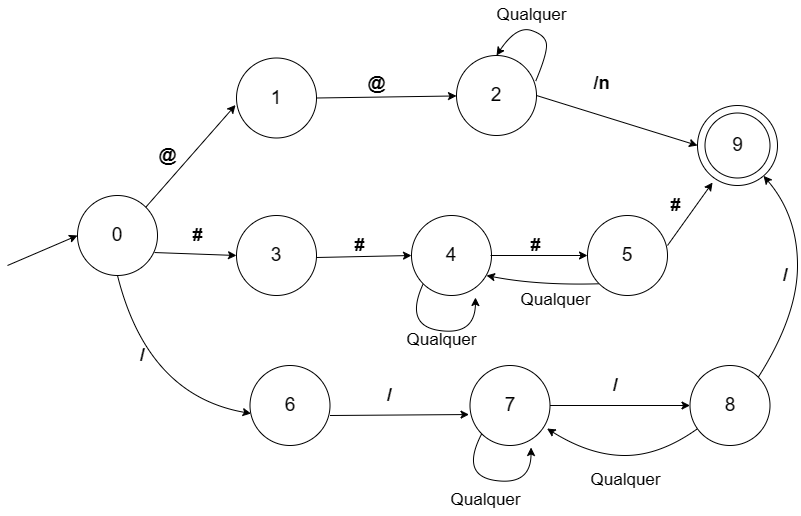

The diagram above was exported from draw.io. Its source (the exported page's mxGraphModel, read from the mxfile embedded in the PNG):
<mxGraphModel dx="880" dy="1645" grid="1" gridSize="10" guides="1" tooltips="1" connect="1" arrows="1" fold="1" page="1" pageScale="1" pageWidth="827" pageHeight="1169" math="0" shadow="0">
  <root>
    <mxCell id="0" />
    <mxCell id="1" parent="0" />
    <mxCell id="pkGC--2b6-af8suhf_dh-17" value="" style="curved=1;endArrow=classic;html=1;rounded=0;entryX=0.963;entryY=0.788;entryDx=0;entryDy=0;entryPerimeter=0;exitX=0;exitY=1;exitDx=0;exitDy=0;" parent="1" source="pkGC--2b6-af8suhf_dh-3" edge="1">
      <mxGeometry width="50" height="50" relative="1" as="geometry">
        <mxPoint x="639" y="260" as="sourcePoint" />
        <mxPoint x="489" y="260" as="targetPoint" />
        <Array as="points">
          <mxPoint x="540" y="270" />
        </Array>
      </mxGeometry>
    </mxCell>
    <mxCell id="SnbxA-g8HE78IrulDxHP-1" value="0" style="ellipse;whiteSpace=wrap;html=1;aspect=fixed;fontSize=19;" parent="1" vertex="1">
      <mxGeometry x="80" y="180" width="80" height="80" as="geometry" />
    </mxCell>
    <mxCell id="SnbxA-g8HE78IrulDxHP-3" value="1" style="ellipse;whiteSpace=wrap;html=1;aspect=fixed;fontSize=19;" parent="1" vertex="1">
      <mxGeometry x="239" y="42.5" width="80" height="80" as="geometry" />
    </mxCell>
    <mxCell id="SnbxA-g8HE78IrulDxHP-4" value="6" style="ellipse;whiteSpace=wrap;html=1;aspect=fixed;fontSize=19;" parent="1" vertex="1">
      <mxGeometry x="252.5" y="350" width="80" height="80" as="geometry" />
    </mxCell>
    <mxCell id="SnbxA-g8HE78IrulDxHP-5" value="2" style="ellipse;whiteSpace=wrap;html=1;aspect=fixed;fontSize=19;" parent="1" vertex="1">
      <mxGeometry x="459" y="40" width="80" height="80" as="geometry" />
    </mxCell>
    <mxCell id="SnbxA-g8HE78IrulDxHP-6" value="7" style="ellipse;whiteSpace=wrap;html=1;aspect=fixed;fontSize=19;" parent="1" vertex="1">
      <mxGeometry x="472.5" y="350" width="80" height="80" as="geometry" />
    </mxCell>
    <mxCell id="SnbxA-g8HE78IrulDxHP-7" value="8" style="ellipse;whiteSpace=wrap;html=1;aspect=fixed;fontSize=19;" parent="1" vertex="1">
      <mxGeometry x="692.5" y="350" width="80" height="80" as="geometry" />
    </mxCell>
    <mxCell id="SnbxA-g8HE78IrulDxHP-8" value="" style="ellipse;whiteSpace=wrap;html=1;aspect=fixed;fontSize=19;" parent="1" vertex="1">
      <mxGeometry x="700" y="90" width="80" height="80" as="geometry" />
    </mxCell>
    <mxCell id="SnbxA-g8HE78IrulDxHP-11" value="" style="curved=1;endArrow=classic;html=1;rounded=0;entryX=0.013;entryY=0.6;entryDx=0;entryDy=0;entryPerimeter=0;exitX=0.5;exitY=1;exitDx=0;exitDy=0;fontSize=19;" parent="1" source="SnbxA-g8HE78IrulDxHP-1" target="SnbxA-g8HE78IrulDxHP-4" edge="1">
      <mxGeometry width="50" height="50" relative="1" as="geometry">
        <mxPoint x="100" y="460" as="sourcePoint" />
        <mxPoint x="240" y="340" as="targetPoint" />
        <Array as="points">
          <mxPoint x="150" y="380" />
        </Array>
      </mxGeometry>
    </mxCell>
    <mxCell id="SnbxA-g8HE78IrulDxHP-12" value="" style="endArrow=classic;html=1;rounded=0;entryX=-0.012;entryY=0.588;entryDx=0;entryDy=0;entryPerimeter=0;fontSize=19;exitX=1;exitY=0;exitDx=0;exitDy=0;" parent="1" source="SnbxA-g8HE78IrulDxHP-1" target="SnbxA-g8HE78IrulDxHP-3" edge="1">
      <mxGeometry width="50" height="50" relative="1" as="geometry">
        <mxPoint x="170" y="210" as="sourcePoint" />
        <mxPoint x="230" y="190" as="targetPoint" />
      </mxGeometry>
    </mxCell>
    <mxCell id="SnbxA-g8HE78IrulDxHP-13" value="" style="endArrow=classic;html=1;rounded=0;exitX=1;exitY=0.5;exitDx=0;exitDy=0;fontSize=19;" parent="1" source="SnbxA-g8HE78IrulDxHP-3" target="SnbxA-g8HE78IrulDxHP-5" edge="1">
      <mxGeometry width="50" height="50" relative="1" as="geometry">
        <mxPoint x="339" y="160" as="sourcePoint" />
        <mxPoint x="450" y="80" as="targetPoint" />
      </mxGeometry>
    </mxCell>
    <mxCell id="SnbxA-g8HE78IrulDxHP-20" value="" style="endArrow=classic;html=1;rounded=0;exitX=1;exitY=0.625;exitDx=0;exitDy=0;exitPerimeter=0;entryX=-0.012;entryY=0.613;entryDx=0;entryDy=0;entryPerimeter=0;fontSize=19;" parent="1" source="SnbxA-g8HE78IrulDxHP-4" target="SnbxA-g8HE78IrulDxHP-6" edge="1">
      <mxGeometry width="50" height="50" relative="1" as="geometry">
        <mxPoint x="362.5" y="410" as="sourcePoint" />
        <mxPoint x="412.5" y="360" as="targetPoint" />
      </mxGeometry>
    </mxCell>
    <mxCell id="SnbxA-g8HE78IrulDxHP-21" value="" style="endArrow=classic;html=1;rounded=0;exitX=1;exitY=0.5;exitDx=0;exitDy=0;entryX=0;entryY=0.5;entryDx=0;entryDy=0;fontSize=19;" parent="1" source="SnbxA-g8HE78IrulDxHP-5" target="SnbxA-g8HE78IrulDxHP-8" edge="1">
      <mxGeometry width="50" height="50" relative="1" as="geometry">
        <mxPoint x="570" y="130" as="sourcePoint" />
        <mxPoint x="660" y="110" as="targetPoint" />
      </mxGeometry>
    </mxCell>
    <mxCell id="SnbxA-g8HE78IrulDxHP-22" value="" style="endArrow=classic;html=1;rounded=0;exitX=1;exitY=0.5;exitDx=0;exitDy=0;entryX=0;entryY=0.5;entryDx=0;entryDy=0;fontSize=19;" parent="1" source="SnbxA-g8HE78IrulDxHP-6" target="SnbxA-g8HE78IrulDxHP-7" edge="1">
      <mxGeometry width="50" height="50" relative="1" as="geometry">
        <mxPoint x="602.5" y="420" as="sourcePoint" />
        <mxPoint x="652.5" y="370" as="targetPoint" />
      </mxGeometry>
    </mxCell>
    <mxCell id="SnbxA-g8HE78IrulDxHP-24" value="" style="curved=1;endArrow=classic;html=1;rounded=0;exitX=1;exitY=0;exitDx=0;exitDy=0;fontSize=19;" parent="1" source="SnbxA-g8HE78IrulDxHP-7" target="SnbxA-g8HE78IrulDxHP-8" edge="1">
      <mxGeometry width="50" height="50" relative="1" as="geometry">
        <mxPoint x="760" y="310" as="sourcePoint" />
        <mxPoint x="810" y="260" as="targetPoint" />
        <Array as="points">
          <mxPoint x="800" y="300" />
          <mxPoint x="800" y="200" />
        </Array>
      </mxGeometry>
    </mxCell>
    <mxCell id="SnbxA-g8HE78IrulDxHP-25" value="9" style="ellipse;whiteSpace=wrap;html=1;aspect=fixed;fontSize=19;" parent="1" vertex="1">
      <mxGeometry x="707.5" y="97.5" width="65" height="65" as="geometry" />
    </mxCell>
    <mxCell id="SnbxA-g8HE78IrulDxHP-27" value="@" style="text;html=1;align=center;verticalAlign=middle;resizable=0;points=[];autosize=1;strokeColor=none;fillColor=none;fontSize=18;fontStyle=1" parent="1" vertex="1">
      <mxGeometry x="150" y="120" width="40" height="40" as="geometry" />
    </mxCell>
    <mxCell id="SnbxA-g8HE78IrulDxHP-29" value="@" style="text;html=1;align=center;verticalAlign=middle;resizable=0;points=[];autosize=1;strokeColor=none;fillColor=none;fontSize=18;fontStyle=1" parent="1" vertex="1">
      <mxGeometry x="359" y="47.5" width="40" height="40" as="geometry" />
    </mxCell>
    <mxCell id="SnbxA-g8HE78IrulDxHP-30" value="/n" style="text;html=1;align=center;verticalAlign=middle;resizable=0;points=[];autosize=1;strokeColor=none;fillColor=none;fontSize=18;fontStyle=1" parent="1" vertex="1">
      <mxGeometry x="584" y="47.5" width="40" height="40" as="geometry" />
    </mxCell>
    <mxCell id="SnbxA-g8HE78IrulDxHP-31" value="/" style="text;html=1;align=center;verticalAlign=middle;resizable=0;points=[];autosize=1;strokeColor=none;fillColor=none;fontSize=18;fontStyle=1" parent="1" vertex="1">
      <mxGeometry x="772.5" y="240" width="30" height="40" as="geometry" />
    </mxCell>
    <mxCell id="SnbxA-g8HE78IrulDxHP-32" value="/" style="text;html=1;align=center;verticalAlign=middle;resizable=0;points=[];autosize=1;strokeColor=none;fillColor=none;fontSize=18;fontStyle=1" parent="1" vertex="1">
      <mxGeometry x="602.5" y="350" width="30" height="40" as="geometry" />
    </mxCell>
    <mxCell id="SnbxA-g8HE78IrulDxHP-33" value="/" style="text;html=1;align=center;verticalAlign=middle;resizable=0;points=[];autosize=1;strokeColor=none;fillColor=none;fontSize=18;fontStyle=1" parent="1" vertex="1">
      <mxGeometry x="376.5" y="360" width="30" height="40" as="geometry" />
    </mxCell>
    <mxCell id="SnbxA-g8HE78IrulDxHP-34" value="/" style="text;html=1;align=center;verticalAlign=middle;resizable=0;points=[];autosize=1;strokeColor=none;fillColor=none;fontSize=18;fontStyle=1" parent="1" vertex="1">
      <mxGeometry x="130" y="320" width="30" height="40" as="geometry" />
    </mxCell>
    <mxCell id="SnbxA-g8HE78IrulDxHP-35" value="" style="endArrow=classic;html=1;rounded=0;" parent="1" edge="1">
      <mxGeometry width="50" height="50" relative="1" as="geometry">
        <mxPoint x="10" y="250" as="sourcePoint" />
        <mxPoint x="80" y="220" as="targetPoint" />
      </mxGeometry>
    </mxCell>
    <mxCell id="SnbxA-g8HE78IrulDxHP-36" value="" style="curved=1;endArrow=classic;html=1;rounded=0;entryX=0.763;entryY=1.025;entryDx=0;entryDy=0;entryPerimeter=0;exitX=0;exitY=1;exitDx=0;exitDy=0;" parent="1" source="SnbxA-g8HE78IrulDxHP-6" target="SnbxA-g8HE78IrulDxHP-6" edge="1">
      <mxGeometry width="50" height="50" relative="1" as="geometry">
        <mxPoint x="462.5" y="440" as="sourcePoint" />
        <mxPoint x="512.5" y="460" as="targetPoint" />
        <Array as="points">
          <mxPoint x="462.5" y="460" />
          <mxPoint x="533.5" y="470" />
        </Array>
      </mxGeometry>
    </mxCell>
    <mxCell id="SnbxA-g8HE78IrulDxHP-37" value="" style="curved=1;endArrow=classic;html=1;rounded=0;entryX=0.963;entryY=0.788;entryDx=0;entryDy=0;entryPerimeter=0;" parent="1" source="SnbxA-g8HE78IrulDxHP-7" target="SnbxA-g8HE78IrulDxHP-6" edge="1">
      <mxGeometry width="50" height="50" relative="1" as="geometry">
        <mxPoint x="632.5" y="480" as="sourcePoint" />
        <mxPoint x="682.5" y="430" as="targetPoint" />
        <Array as="points">
          <mxPoint x="662.5" y="440" />
          <mxPoint x="592.5" y="440" />
        </Array>
      </mxGeometry>
    </mxCell>
    <mxCell id="SnbxA-g8HE78IrulDxHP-38" value="" style="curved=1;endArrow=classic;html=1;rounded=0;entryX=0.5;entryY=0;entryDx=0;entryDy=0;exitX=0.988;exitY=0.325;exitDx=0;exitDy=0;exitPerimeter=0;" parent="1" source="SnbxA-g8HE78IrulDxHP-5" target="SnbxA-g8HE78IrulDxHP-5" edge="1">
      <mxGeometry width="50" height="50" relative="1" as="geometry">
        <mxPoint x="539" y="60" as="sourcePoint" />
        <mxPoint x="499" y="20" as="targetPoint" />
        <Array as="points">
          <mxPoint x="549" y="40" />
          <mxPoint x="549" y="20" />
          <mxPoint x="519" y="10" />
        </Array>
      </mxGeometry>
    </mxCell>
    <mxCell id="SnbxA-g8HE78IrulDxHP-41" value="Qualquer" style="text;html=1;align=center;verticalAlign=middle;resizable=0;points=[];autosize=1;strokeColor=none;fillColor=none;fontSize=17;fontStyle=0" parent="1" vertex="1">
      <mxGeometry x="489" y="-15" width="90" height="30" as="geometry" />
    </mxCell>
    <mxCell id="SnbxA-g8HE78IrulDxHP-45" value="Qualquer" style="text;html=1;align=center;verticalAlign=middle;resizable=0;points=[];autosize=1;strokeColor=none;fillColor=none;fontSize=17;fontStyle=0" parent="1" vertex="1">
      <mxGeometry x="582.5" y="450" width="90" height="30" as="geometry" />
    </mxCell>
    <mxCell id="SnbxA-g8HE78IrulDxHP-46" value="Qualquer" style="text;html=1;align=center;verticalAlign=middle;resizable=0;points=[];autosize=1;strokeColor=none;fillColor=none;fontSize=17;fontStyle=0" parent="1" vertex="1">
      <mxGeometry x="442.5" y="470" width="90" height="30" as="geometry" />
    </mxCell>
    <mxCell id="pkGC--2b6-af8suhf_dh-1" value="3" style="ellipse;whiteSpace=wrap;html=1;aspect=fixed;fontSize=19;" parent="1" vertex="1">
      <mxGeometry x="239" y="200" width="80" height="80" as="geometry" />
    </mxCell>
    <mxCell id="pkGC--2b6-af8suhf_dh-2" value="4" style="ellipse;whiteSpace=wrap;html=1;aspect=fixed;fontSize=19;" parent="1" vertex="1">
      <mxGeometry x="414" y="200" width="80" height="80" as="geometry" />
    </mxCell>
    <mxCell id="pkGC--2b6-af8suhf_dh-3" value="5" style="ellipse;whiteSpace=wrap;html=1;aspect=fixed;fontSize=19;" parent="1" vertex="1">
      <mxGeometry x="590" y="200" width="80" height="80" as="geometry" />
    </mxCell>
    <mxCell id="pkGC--2b6-af8suhf_dh-4" value="" style="endArrow=classic;html=1;rounded=0;entryX=0;entryY=0.5;entryDx=0;entryDy=0;exitX=0.963;exitY=0.713;exitDx=0;exitDy=0;exitPerimeter=0;" parent="1" source="SnbxA-g8HE78IrulDxHP-1" target="pkGC--2b6-af8suhf_dh-1" edge="1">
      <mxGeometry width="50" height="50" relative="1" as="geometry">
        <mxPoint x="170" y="230" as="sourcePoint" />
        <mxPoint x="230" y="215" as="targetPoint" />
      </mxGeometry>
    </mxCell>
    <mxCell id="pkGC--2b6-af8suhf_dh-7" value="" style="endArrow=classic;html=1;rounded=0;entryX=0;entryY=0.5;entryDx=0;entryDy=0;exitX=0.963;exitY=0.775;exitDx=0;exitDy=0;exitPerimeter=0;" parent="1" target="pkGC--2b6-af8suhf_dh-2" edge="1">
      <mxGeometry width="50" height="50" relative="1" as="geometry">
        <mxPoint x="319" y="242" as="sourcePoint" />
        <mxPoint x="401" y="250" as="targetPoint" />
      </mxGeometry>
    </mxCell>
    <mxCell id="pkGC--2b6-af8suhf_dh-8" value="" style="endArrow=classic;html=1;rounded=0;entryX=0;entryY=0.5;entryDx=0;entryDy=0;exitX=0.963;exitY=0.775;exitDx=0;exitDy=0;exitPerimeter=0;" parent="1" target="pkGC--2b6-af8suhf_dh-3" edge="1">
      <mxGeometry width="50" height="50" relative="1" as="geometry">
        <mxPoint x="493" y="240" as="sourcePoint" />
        <mxPoint x="575" y="248" as="targetPoint" />
      </mxGeometry>
    </mxCell>
    <mxCell id="pkGC--2b6-af8suhf_dh-9" value="#" style="text;html=1;align=center;verticalAlign=middle;resizable=0;points=[];autosize=1;strokeColor=none;fillColor=none;fontSize=18;fontStyle=1" parent="1" vertex="1">
      <mxGeometry x="185" y="200" width="30" height="40" as="geometry" />
    </mxCell>
    <mxCell id="pkGC--2b6-af8suhf_dh-10" value="#" style="text;html=1;align=center;verticalAlign=middle;resizable=0;points=[];autosize=1;strokeColor=none;fillColor=none;fontSize=18;fontStyle=1" parent="1" vertex="1">
      <mxGeometry x="346.5" y="210" width="30" height="40" as="geometry" />
    </mxCell>
    <mxCell id="pkGC--2b6-af8suhf_dh-11" value="#" style="text;html=1;align=center;verticalAlign=middle;resizable=0;points=[];autosize=1;strokeColor=none;fillColor=none;fontSize=18;fontStyle=1" parent="1" vertex="1">
      <mxGeometry x="522.5" y="210" width="30" height="40" as="geometry" />
    </mxCell>
    <mxCell id="pkGC--2b6-af8suhf_dh-12" value="" style="endArrow=classic;html=1;rounded=0;entryX=0.188;entryY=0.963;entryDx=0;entryDy=0;entryPerimeter=0;" parent="1" target="SnbxA-g8HE78IrulDxHP-8" edge="1">
      <mxGeometry width="50" height="50" relative="1" as="geometry">
        <mxPoint x="670" y="230" as="sourcePoint" />
        <mxPoint x="720" y="180" as="targetPoint" />
      </mxGeometry>
    </mxCell>
    <mxCell id="pkGC--2b6-af8suhf_dh-13" value="#" style="text;html=1;align=center;verticalAlign=middle;resizable=0;points=[];autosize=1;strokeColor=none;fillColor=none;fontSize=18;fontStyle=1" parent="1" vertex="1">
      <mxGeometry x="662.5" y="170" width="30" height="40" as="geometry" />
    </mxCell>
    <mxCell id="pkGC--2b6-af8suhf_dh-14" value="" style="curved=1;endArrow=classic;html=1;rounded=0;entryX=0.763;entryY=1.025;entryDx=0;entryDy=0;entryPerimeter=0;exitX=0;exitY=1;exitDx=0;exitDy=0;" parent="1" source="pkGC--2b6-af8suhf_dh-2" edge="1">
      <mxGeometry width="50" height="50" relative="1" as="geometry">
        <mxPoint x="430" y="280" as="sourcePoint" />
        <mxPoint x="478" y="282" as="targetPoint" />
        <Array as="points">
          <mxPoint x="406.5" y="310" />
          <mxPoint x="477.5" y="320" />
        </Array>
      </mxGeometry>
    </mxCell>
    <mxCell id="pkGC--2b6-af8suhf_dh-15" value="Qualquer" style="text;html=1;align=center;verticalAlign=middle;resizable=0;points=[];autosize=1;strokeColor=none;fillColor=none;fontSize=17;fontStyle=0" parent="1" vertex="1">
      <mxGeometry x="399" y="310" width="90" height="30" as="geometry" />
    </mxCell>
    <mxCell id="pkGC--2b6-af8suhf_dh-18" value="Qualquer" style="text;html=1;align=center;verticalAlign=middle;resizable=0;points=[];autosize=1;strokeColor=none;fillColor=none;fontSize=17;fontStyle=0" parent="1" vertex="1">
      <mxGeometry x="512.5" y="270" width="90" height="30" as="geometry" />
    </mxCell>
  </root>
</mxGraphModel>